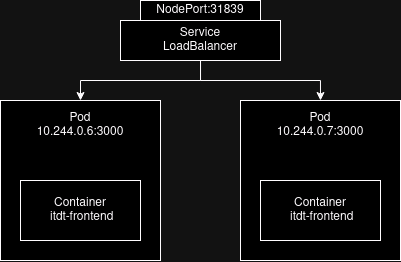

The diagram above was exported from draw.io. Its source (the exported page's mxGraphModel, read from the mxfile embedded in the PNG):
<mxGraphModel dx="989" dy="512" grid="1" gridSize="10" guides="1" tooltips="1" connect="1" arrows="1" fold="1" page="1" pageScale="1" pageWidth="850" pageHeight="1100" math="0" shadow="0">
  <root>
    <mxCell id="0" />
    <mxCell id="1" parent="0" />
    <mxCell id="xAUj7mocRPBGHopJy9BT-8" style="edgeStyle=orthogonalEdgeStyle;rounded=0;orthogonalLoop=1;jettySize=auto;html=1;entryX=0.5;entryY=0;entryDx=0;entryDy=0;" edge="1" parent="1" source="xAUj7mocRPBGHopJy9BT-3" target="xAUj7mocRPBGHopJy9BT-7">
      <mxGeometry relative="1" as="geometry" />
    </mxCell>
    <mxCell id="xAUj7mocRPBGHopJy9BT-9" style="edgeStyle=orthogonalEdgeStyle;rounded=0;orthogonalLoop=1;jettySize=auto;html=1;entryX=0.5;entryY=0;entryDx=0;entryDy=0;" edge="1" parent="1" source="xAUj7mocRPBGHopJy9BT-3" target="xAUj7mocRPBGHopJy9BT-6">
      <mxGeometry relative="1" as="geometry" />
    </mxCell>
    <mxCell id="xAUj7mocRPBGHopJy9BT-3" value="Service&lt;div&gt;LoadBalancer&lt;/div&gt;" style="rounded=0;whiteSpace=wrap;html=1;" vertex="1" parent="1">
      <mxGeometry x="320" y="80" width="160" height="40" as="geometry" />
    </mxCell>
    <mxCell id="xAUj7mocRPBGHopJy9BT-4" value="NodePort:31839" style="rounded=0;whiteSpace=wrap;html=1;" vertex="1" parent="1">
      <mxGeometry x="340" y="60" width="120" height="20" as="geometry" />
    </mxCell>
    <mxCell id="xAUj7mocRPBGHopJy9BT-6" value="" style="rounded=0;whiteSpace=wrap;html=1;" vertex="1" parent="1">
      <mxGeometry x="200" y="160" width="160" height="160" as="geometry" />
    </mxCell>
    <mxCell id="xAUj7mocRPBGHopJy9BT-7" value="" style="rounded=0;whiteSpace=wrap;html=1;" vertex="1" parent="1">
      <mxGeometry x="440" y="160" width="160" height="160" as="geometry" />
    </mxCell>
    <mxCell id="xAUj7mocRPBGHopJy9BT-10" value="&lt;div&gt;Pod&lt;/div&gt;10.244.0.6:3000" style="text;html=1;align=center;verticalAlign=middle;whiteSpace=wrap;rounded=0;" vertex="1" parent="1">
      <mxGeometry x="250" y="170" width="60" height="30" as="geometry" />
    </mxCell>
    <mxCell id="xAUj7mocRPBGHopJy9BT-11" value="&lt;div&gt;Pod&lt;/div&gt;10.244.0.7:3000" style="text;html=1;align=center;verticalAlign=middle;whiteSpace=wrap;rounded=0;" vertex="1" parent="1">
      <mxGeometry x="490" y="170" width="60" height="30" as="geometry" />
    </mxCell>
    <mxCell id="xAUj7mocRPBGHopJy9BT-12" style="edgeStyle=orthogonalEdgeStyle;rounded=0;orthogonalLoop=1;jettySize=auto;html=1;exitX=0.5;exitY=1;exitDx=0;exitDy=0;" edge="1" parent="1" source="xAUj7mocRPBGHopJy9BT-10" target="xAUj7mocRPBGHopJy9BT-10">
      <mxGeometry relative="1" as="geometry" />
    </mxCell>
    <mxCell id="xAUj7mocRPBGHopJy9BT-17" value="Container&lt;br&gt;&amp;nbsp;itdt-frontend" style="rounded=0;whiteSpace=wrap;html=1;" vertex="1" parent="1">
      <mxGeometry x="220" y="240" width="120" height="60" as="geometry" />
    </mxCell>
    <mxCell id="xAUj7mocRPBGHopJy9BT-18" value="Container&lt;br&gt;&amp;nbsp;itdt-frontend" style="rounded=0;whiteSpace=wrap;html=1;" vertex="1" parent="1">
      <mxGeometry x="460" y="240" width="120" height="60" as="geometry" />
    </mxCell>
  </root>
</mxGraphModel>